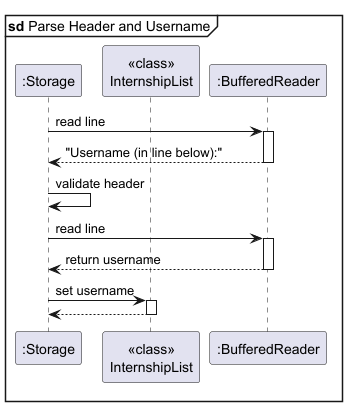

The diagram above was rendered by PlantUML. Its source (embedded in the PNG):
@startuml
mainframe **sd** Parse Header and Username
participant ":Storage" as S
participant "<<class>>\nInternshipList" as IL
participant ":BufferedReader" as BR

S -> BR: read line
activate BR
BR --> S: "Username (in line below):"
deactivate BR

S -> S: validate header

S -> BR: read line
activate BR
BR --> S: return username
deactivate BR

S -> IL: set username
activate IL
IL --> S
deactivate IL

@enduml